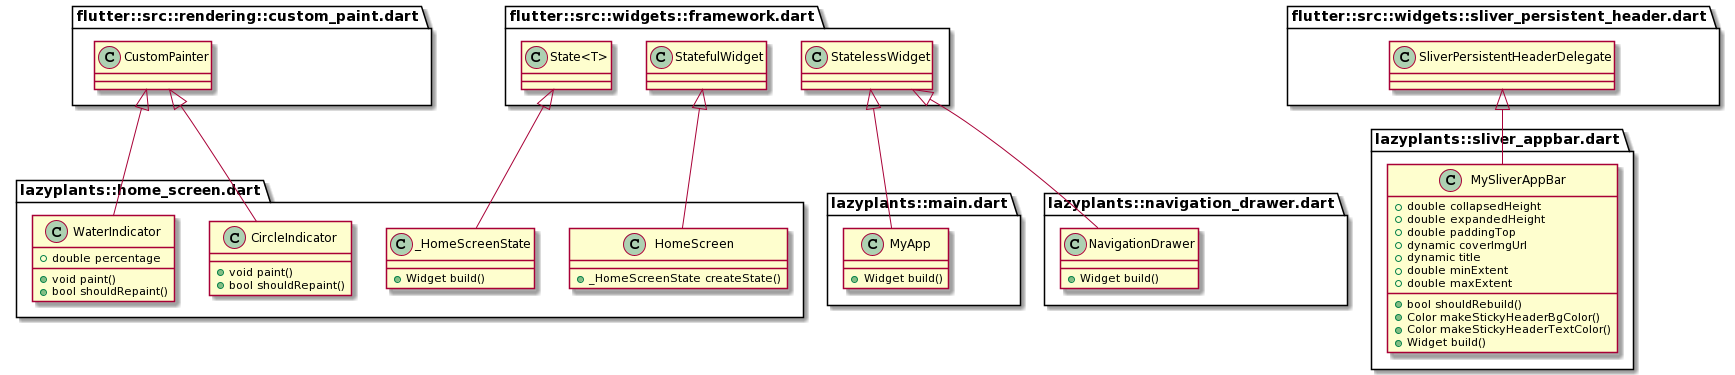

The diagram above was rendered by PlantUML. Its source (embedded in the PNG):
@startuml
set namespaceSeparator ::

class "lazyplants::home_screen.dart::HomeScreen" {
  +_HomeScreenState createState()
}

"flutter::src::widgets::framework.dart::StatefulWidget" <|-- "lazyplants::home_screen.dart::HomeScreen"

class "lazyplants::home_screen.dart::_HomeScreenState" {
  +Widget build()
}

"flutter::src::widgets::framework.dart::State<T>" <|-- "lazyplants::home_screen.dart::_HomeScreenState"

class "lazyplants::home_screen.dart::CircleIndicator" {
  +void paint()
  +bool shouldRepaint()
}

"flutter::src::rendering::custom_paint.dart::CustomPainter" <|-- "lazyplants::home_screen.dart::CircleIndicator"

class "lazyplants::home_screen.dart::WaterIndicator" {
  +double percentage
  +void paint()
  +bool shouldRepaint()
}

"flutter::src::rendering::custom_paint.dart::CustomPainter" <|-- "lazyplants::home_screen.dart::WaterIndicator"

class "lazyplants::main.dart::MyApp" {
  +Widget build()
}

"flutter::src::widgets::framework.dart::StatelessWidget" <|-- "lazyplants::main.dart::MyApp"

class "lazyplants::navigation_drawer.dart::NavigationDrawer" {
  +Widget build()
}

"flutter::src::widgets::framework.dart::StatelessWidget" <|-- "lazyplants::navigation_drawer.dart::NavigationDrawer"

class "lazyplants::sliver_appbar.dart::MySliverAppBar" {
  +double collapsedHeight
  +double expandedHeight
  +double paddingTop
  +dynamic coverImgUrl
  +dynamic title
  +double minExtent
  +double maxExtent
  +bool shouldRebuild()
  +Color makeStickyHeaderBgColor()
  +Color makeStickyHeaderTextColor()
  +Widget build()
}

"flutter::src::widgets::sliver_persistent_header.dart::SliverPersistentHeaderDelegate" <|-- "lazyplants::sliver_appbar.dart::MySliverAppBar"
@enduml